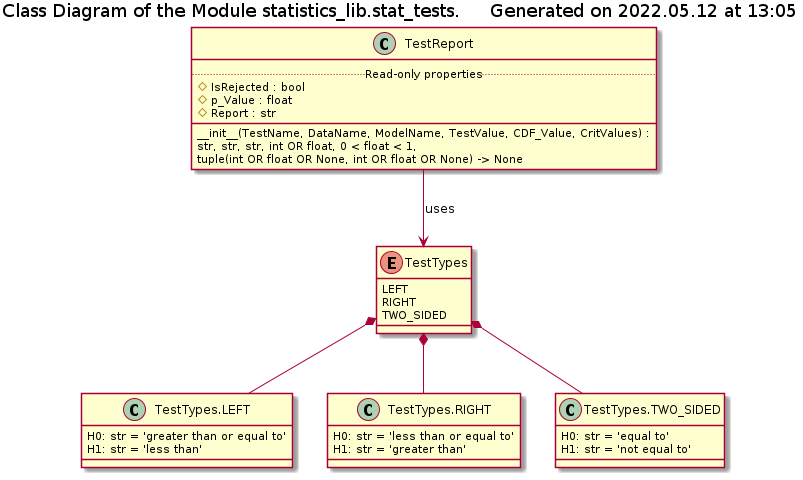

The diagram above was rendered by PlantUML. Its source (embedded in the PNG):
@startuml stat_tests_classes

!if %not(%variable_exists("$CLASSES"))
    !include ../Templates/Classes2.cuml
!endif

set namespaceSeparator none

title Class Diagram of the Module statistics_lib.stat_tests. $generated()

!if $is_not_defined("$TESTREPORT")
    !include ./test_report.iuml
!endif

!if $is_not_defined("$TESTTYPES")
    !include ./test_types.iuml
!endif

TestReport --> TestTypes : uses

!if $is_not_defined("$TESTTYPESLEFT")
    !include ./test_types_left.iuml
!endif

!if $is_not_defined("$TESTTYPESRIGHT")
    !include ./test_types_right.iuml
!endif

!if $is_not_defined("$TESTTYPESTWOSIDED")
    !include ./test_types_two_sided.iuml
!endif

TestTypes *-- TestTypes.LEFT

TestTypes *-- TestTypes.RIGHT

TestTypes *-- TestTypes.TWO_SIDED

@enduml